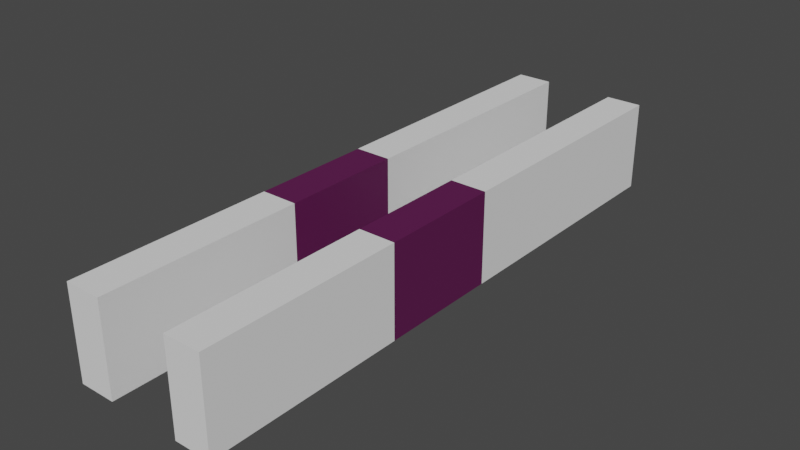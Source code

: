 # Source: WallTrap.blend  (saved by Blender 3.6.11; exported with 4.5.12 LTS)
import bpy
from mathutils import Matrix  # noqa: F401  (used for matrix-valued properties, if any)

bpy.ops.wm.read_factory_settings(use_empty=True)
scene = bpy.context.scene
scene.name = 'Scene'

# ---- collections
col_collection = bpy.data.collections.new('Collection'); scene.collection.children.link(col_collection)

# ---- materials (node trees are filled in below, after node groups)
mat_material_001 = bpy.data.materials.new('Material.001')
mat_material_001.use_transparent_shadow = False

# ---- material node trees
mat_material_001.use_nodes = True; mat_material_001.node_tree.nodes.clear()
_N = mat_material_001.node_tree.nodes; _L = mat_material_001.node_tree.links
n0 = _N.new('ShaderNodeBsdfPrincipled'); n0.name = 'Principled BSDF'; n0.location = (10, 300)
n0.distribution = 'GGX'
n0.subsurface_method = 'RANDOM_WALK_SKIN'
n0.inputs[0].default_value = (0.1065, 0.00876, 0.07455, 1.0)
n0.inputs[3].default_value = 1.45
n0.inputs[27].default_value = (0.0, 0.0, 0.0, 1.0)
n0.inputs[28].default_value = 1.0
n1 = _N.new('ShaderNodeOutputMaterial'); n1.name = 'Material Output'; n1.location = (300, 300)
_L.new(n0.outputs[0], n1.inputs[0])
n1.is_active_output = True

# ---- world
world_world = bpy.data.worlds.new('World'); scene.world = world_world
world_world.use_nodes = True; world_world.node_tree.nodes.clear()
_N = world_world.node_tree.nodes; _L = world_world.node_tree.links
n0 = _N.new('ShaderNodeOutputWorld'); n0.name = 'World Output'; n0.location = (300, 300)
n1 = _N.new('ShaderNodeBackground'); n1.name = 'Background'; n1.location = (10, 300)
n1.inputs[0].default_value = (0.05088, 0.05088, 0.05088, 1.0)
_L.new(n1.outputs[0], n0.inputs[0])
n0.is_active_output = True
world_world.color = (0.05088, 0.05088, 0.05088)
world_world.use_sun_shadow = False
world_world.sun_shadow_jitter_overblur = 0.0

# ---- meshes
me_cube = bpy.data.meshes.new('Cube')
me_cube.from_pydata([(-2.628, -1.0, 2.078), (-2.628, -1.0, 0.07826), (-4.628, -1.0, 2.078), (-4.628, -1.0, 0.07826), (-4.628, -0.5521, 0.07826), (-2.628, -0.5521, 2.078), (-4.628, -0.5521, 2.078), (-2.628, -0.5521, 0.07826)], [], [(5, 6, 2, 0), (1, 0, 2, 3), (4, 7, 1, 3), (7, 5, 0, 1), (3, 2, 6, 4), (7, 4, 6, 5)])
_uv = me_cube.uv_layers.new(name='UVMap')
_uv.uv.foreach_set('vector', [0.625, 0.6667, 0.875, 0.6667, 0.875, 0.75, 0.625, 0.75, 0.375, 0.75, 0.625, 0.75, 0.625, 1.0, 0.375, 1.0, 0.125, 0.6667, 0.375, 0.6667, 0.375, 0.75, 0.125, 0.75, 0.375, 0.6667, 0.625, 0.6667, 0.625, 0.75, 0.375, 0.75, 0.375, 0.0, 0.625, 0.0, 0.625, 0.08333, 0.375, 0.08333, 0.375, 0.6667, 0.125, 0.6667, 0.625, 0.08333, 0.625, 0.6667])
me_cube.use_mirror_vertex_groups = False
me_cube.update()
me_cube_001 = bpy.data.meshes.new('Cube.001')
me_cube_001.from_pydata([(-1.486, 0.1645, 0.07826), (-1.486, -0.1645, 0.07826), (0.5135, 0.1645, 2.078), (0.5135, -0.1645, 2.078), (-1.486, -0.1645, 2.078), (-1.486, 0.1645, 2.078), (0.5135, -0.1645, 0.07826), (0.5135, 0.1645, 0.07826)], [], [(7, 2, 3, 6), (0, 7, 6, 1), (1, 4, 5, 0), (2, 5, 4, 3), (6, 3, 4, 1), (7, 0, 5, 2)])
_uv = me_cube_001.uv_layers.new(name='UVMap')
_uv.uv.foreach_set('vector', [0.375, 0.5833, 0.625, 0.5833, 0.625, 0.6667, 0.375, 0.6667, 0.125, 0.5833, 0.375, 0.5833, 0.375, 0.6667, 0.125, 0.6667, 0.375, 0.08333, 0.625, 0.08333, 0.625, 0.1667, 0.375, 0.1667, 0.625, 0.5833, 0.875, 0.5833, 0.875, 0.6667, 0.625, 0.6667, 0.375, 0.6667, 0.625, 0.6667, 0.625, 0.08333, 0.125, 0.6667, 0.375, 0.5833, 0.125, 0.5833, 0.625, 0.1667, 0.625, 0.5833])
me_cube_001.materials.append(mat_material_001)
me_cube_001.use_mirror_vertex_groups = False
me_cube_001.update()
me_cube_002 = bpy.data.meshes.new('Cube.002')
me_cube_002.from_pydata([(-3.803, -1.0, 2.078), (-3.803, -1.0, 0.07826), (-5.803, -1.0, 2.078), (-5.803, -1.0, 0.07826), (-5.803, -0.5521, 0.07826), (-3.803, -0.5521, 2.078), (-5.803, -0.5521, 2.078), (-3.803, -0.5521, 0.07826)], [], [(5, 6, 2, 0), (1, 0, 2, 3), (4, 7, 1, 3), (7, 5, 0, 1), (3, 2, 6, 4), (7, 4, 6, 5)])
_uv = me_cube_002.uv_layers.new(name='UVMap')
_uv.uv.foreach_set('vector', [0.625, 0.6667, 0.875, 0.6667, 0.875, 0.75, 0.625, 0.75, 0.375, 0.75, 0.625, 0.75, 0.625, 1.0, 0.375, 1.0, 0.125, 0.6667, 0.375, 0.6667, 0.375, 0.75, 0.125, 0.75, 0.375, 0.6667, 0.625, 0.6667, 0.625, 0.75, 0.375, 0.75, 0.375, 0.0, 0.625, 0.0, 0.625, 0.08333, 0.375, 0.08333, 0.375, 0.6667, 0.125, 0.6667, 0.625, 0.08333, 0.625, 0.6667])
me_cube_002.use_mirror_vertex_groups = False
me_cube_002.update()
me_cube_003 = bpy.data.meshes.new('Cube.003')
me_cube_003.from_pydata([(-1.486, 0.1645, 0.07826), (-1.486, -0.1645, 0.07826), (0.5135, 0.1645, 2.078), (0.5135, -0.1645, 2.078), (-1.486, -0.1645, 2.078), (-1.486, 0.1645, 2.078), (0.5135, -0.1645, 0.07826), (0.5135, 0.1645, 0.07826)], [], [(7, 2, 3, 6), (0, 7, 6, 1), (1, 4, 5, 0), (2, 5, 4, 3), (6, 3, 4, 1), (7, 0, 5, 2)])
_uv = me_cube_003.uv_layers.new(name='UVMap')
_uv.uv.foreach_set('vector', [0.375, 0.5833, 0.625, 0.5833, 0.625, 0.6667, 0.375, 0.6667, 0.125, 0.5833, 0.375, 0.5833, 0.375, 0.6667, 0.125, 0.6667, 0.375, 0.08333, 0.625, 0.08333, 0.625, 0.1667, 0.375, 0.1667, 0.625, 0.5833, 0.875, 0.5833, 0.875, 0.6667, 0.625, 0.6667, 0.375, 0.6667, 0.625, 0.6667, 0.625, 0.08333, 0.125, 0.6667, 0.375, 0.5833, 0.125, 0.5833, 0.625, 0.1667, 0.625, 0.5833])
me_cube_003.materials.append(mat_material_001)
me_cube_003.use_mirror_vertex_groups = False
me_cube_003.update()
me_cube_004 = bpy.data.meshes.new('Cube.004')
me_cube_004.from_pydata([(-3.803, 0.3186, 2.078), (-3.803, 0.3186, 0.07826), (-5.803, 0.3186, 2.078), (-5.803, 0.3186, 0.07826), (-5.803, -0.2813, 0.07826), (-3.803, -0.2813, 2.078), (-5.803, -0.2813, 2.078), (-3.803, -0.2813, 0.07826)], [], [(4, 6, 2, 3), (3, 2, 0, 1), (1, 0, 5, 7), (3, 1, 7, 4), (0, 2, 6, 5), (7, 5, 6, 4)])
_uv = me_cube_004.uv_layers.new(name='UVMap')
_uv.uv.foreach_set('vector', [0.375, 0.1667, 0.625, 0.1667, 0.625, 0.25, 0.375, 0.25, 0.375, 0.25, 0.625, 0.25, 0.625, 0.5, 0.375, 0.5, 0.375, 0.5, 0.625, 0.5, 0.625, 0.5833, 0.375, 0.5833, 0.125, 0.5, 0.375, 0.5, 0.375, 0.5833, 0.125, 0.5833, 0.625, 0.5, 0.875, 0.5, 0.875, 0.5833, 0.625, 0.5833, 0.375, 0.5833, 0.625, 0.5833, 0.625, 0.1667, 0.125, 0.5833])
me_cube_004.use_mirror_vertex_groups = False
me_cube_004.update()
me_cube_005 = bpy.data.meshes.new('Cube.005')
me_cube_005.from_pydata([(-2.628, 0.3186, 2.078), (-2.628, 0.3186, 0.07826), (-4.628, 0.3186, 2.078), (-4.628, 0.3186, 0.07826), (-4.628, -0.2813, 0.07826), (-2.628, -0.2813, 2.078), (-4.628, -0.2813, 2.078), (-2.628, -0.2813, 0.07826)], [], [(4, 6, 2, 3), (3, 2, 0, 1), (1, 0, 5, 7), (3, 1, 7, 4), (0, 2, 6, 5), (7, 5, 6, 4)])
_uv = me_cube_005.uv_layers.new(name='UVMap')
_uv.uv.foreach_set('vector', [0.375, 0.1667, 0.625, 0.1667, 0.625, 0.25, 0.375, 0.25, 0.375, 0.25, 0.625, 0.25, 0.625, 0.5, 0.375, 0.5, 0.375, 0.5, 0.625, 0.5, 0.625, 0.5833, 0.375, 0.5833, 0.125, 0.5, 0.375, 0.5, 0.375, 0.5833, 0.125, 0.5833, 0.625, 0.5, 0.875, 0.5, 0.875, 0.5833, 0.625, 0.5833, 0.375, 0.5833, 0.625, 0.5833, 0.625, 0.1667, 0.125, 0.5833])
me_cube_005.use_mirror_vertex_groups = False
me_cube_005.update()

# ---- objects
ob_cube = bpy.data.objects.new('Cube', me_cube)
ob_moving1 = bpy.data.objects.new('moving1', me_cube_001)
ob_cube_002 = bpy.data.objects.new('Cube.002', me_cube_002)
ob_moving2 = bpy.data.objects.new('moving2', me_cube_003)
ob_cube_001 = bpy.data.objects.new('Cube.001', me_cube_004)
ob_cube_003 = bpy.data.objects.new('Cube.003', me_cube_005)

# ---- transforms, parenting, visibility, modifiers, constraints
ob_cube.location = (0.0, 7.861, 0.0)
ob_cube.scale = (0.7692, 18.86, 1.924)
ob_cube.lock_rotations_4d = False
ob_cube.empty_display_type = 'ARROWS'
ob_cube.lineart.crease_threshold = 0.0
ob_moving1.location = (-2.417, 0.003653, 2.98e-08)
ob_moving1.scale = (0.7692, 15.52, 1.924)
ob_moving1.lock_rotations_4d = False
ob_moving1.empty_display_type = 'ARROWS'
ob_moving1.lineart.crease_threshold = 0.0
ob_cube_002.location = (5.519, 7.861, 0.0)
ob_cube_002.scale = (0.7692, 18.86, 1.924)
ob_cube_002.lock_rotations_4d = False
ob_cube_002.empty_display_type = 'ARROWS'
ob_cube_002.lineart.crease_threshold = 0.0
ob_moving2.location = (2.199, 0.003651, -2.421e-08)
ob_moving2.scale = (0.7692, 15.52, 1.924)
ob_moving2.lock_rotations_4d = False
ob_moving2.empty_display_type = 'ARROWS'
ob_moving2.lineart.crease_threshold = 0.0
ob_cube_001.location = (5.519, 7.861, 0.0)
ob_cube_001.scale = (0.7692, 18.86, 1.924)
ob_cube_001.lock_rotations_4d = False
ob_cube_001.empty_display_type = 'ARROWS'
ob_cube_001.lineart.crease_threshold = 0.0
ob_cube_003.location = (0.0, 7.861, 0.0)
ob_cube_003.scale = (0.7692, 18.86, 1.924)
ob_cube_003.lock_rotations_4d = False
ob_cube_003.empty_display_type = 'ARROWS'
ob_cube_003.lineart.crease_threshold = 0.0

# ---- collection membership
col_collection.objects.link(ob_cube)
col_collection.objects.link(ob_moving1)
col_collection.objects.link(ob_cube_002)
col_collection.objects.link(ob_moving2)
col_collection.objects.link(ob_cube_001)
col_collection.objects.link(ob_cube_003)

# ---- scene / render settings (as saved in the file)
scene.frame_start = 1; scene.frame_end = 250; scene.frame_set(1)
scene.render.engine = 'BLENDER_EEVEE_NEXT'
scene.cycles.sampling_pattern = 'TABULATED_SOBOL'
scene.view_settings.view_transform = 'Filmic'
bpy.context.view_layer.update()

# ---- added for rendering (the .blend has no active camera and no usable light): camera, sun
cam_auto = bpy.data.cameras.new('AutoCamera')
cam_auto.lens = 50.0
cam_auto.sensor_width = 36.0
cam_auto.clip_end = 1000.0
ob_auto_camera = bpy.data.objects.new('AutoCamera', cam_auto)
scene.collection.objects.link(ob_auto_camera)
ob_auto_camera.location = (23.481, -27.3203, 21.2455)
ob_auto_camera.rotation_euler = (1.09748, -7.21219e-08, 0.694738)
scene.camera = ob_auto_camera
light_auto_sun = bpy.data.lights.new('AutoSun', 'SUN')
light_auto_sun.energy = 3.0
light_auto_sun.angle = 0.0523599
ob_auto_sun = bpy.data.objects.new('AutoSun', light_auto_sun)
scene.collection.objects.link(ob_auto_sun)
ob_auto_sun.rotation_euler = (0.872665, 0.174533, 0.523599)
bpy.context.view_layer.update()
